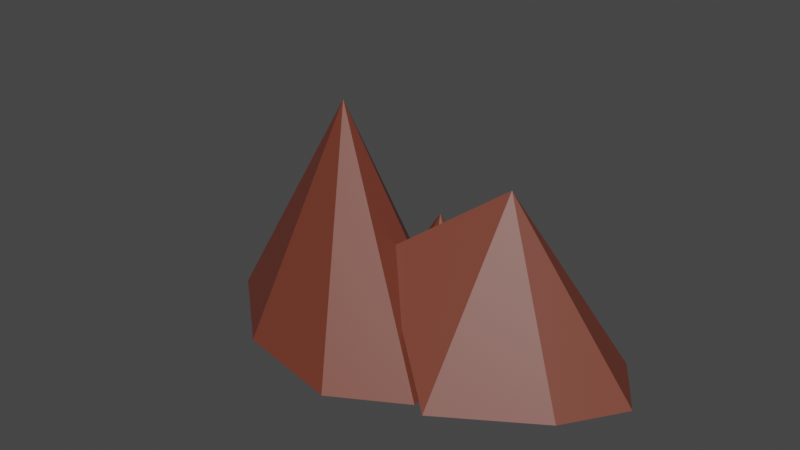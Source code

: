 # Source: Mountain1.blend  (saved by Blender 2.91.10; exported with 4.5.12 LTS)
import bpy
from mathutils import Matrix  # noqa: F401  (used for matrix-valued properties, if any)

bpy.ops.wm.read_factory_settings(use_empty=True)
scene = bpy.context.scene
scene.name = 'Scene'

# ---- collections
col_collection = bpy.data.collections.new('Collection'); scene.collection.children.link(col_collection)

# ---- materials (node trees are filled in below, after node groups)
mat_material_001 = bpy.data.materials.new('Material.001')
mat_material_001.use_transparent_shadow = False

# ---- material node trees
mat_material_001.use_nodes = True; mat_material_001.node_tree.nodes.clear()
_N = mat_material_001.node_tree.nodes; _L = mat_material_001.node_tree.links
n0 = _N.new('ShaderNodeBsdfPrincipled'); n0.name = 'Principled BSDF'; n0.location = (10, 300)
n0.distribution = 'GGX'
n0.subsurface_method = 'BURLEY'
n0.inputs[0].default_value = (0.1734, 0.04212, 0.02417, 1.0)
n0.inputs[3].default_value = 1.45
n0.inputs[27].default_value = (0.0, 0.0, 0.0, 1.0)
n0.inputs[28].default_value = 1.0
n1 = _N.new('ShaderNodeOutputMaterial'); n1.name = 'Material Output'; n1.location = (300, 300)
_L.new(n0.outputs[0], n1.inputs[0])
n1.is_active_output = True

# ---- world
world_world = bpy.data.worlds.new('World'); scene.world = world_world
world_world.use_nodes = True; world_world.node_tree.nodes.clear()
_N = world_world.node_tree.nodes; _L = world_world.node_tree.links
n0 = _N.new('ShaderNodeOutputWorld'); n0.name = 'World Output'; n0.location = (300, 300)
n1 = _N.new('ShaderNodeBackground'); n1.name = 'Background'; n1.location = (10, 300)
n1.inputs[0].default_value = (0.05088, 0.05088, 0.05088, 1.0)
_L.new(n1.outputs[0], n0.inputs[0])
n0.is_active_output = True
world_world.color = (0.05088, 0.05088, 0.05088)
world_world.use_sun_shadow = False
world_world.sun_shadow_jitter_overblur = 0.0

# ---- meshes
me_cone = bpy.data.meshes.new('Cone')
me_cone.from_pydata([(0.0, 1.0, -1.0), (0.7071, 0.7071, -1.0), (1.0, -4.371e-08, -1.0), (0.7071, -0.7071, -1.0), (-8.742e-08, -1.434, -1.0), (-0.7071, -0.7071, 0.2051), (-0.8354, 1.192e-08, -1.0), (-0.2858, 0.8138, -1.0), (0.0, 0.0, 1.0), (-0.2903, -0.2903, 0.6737), (0.1421, -0.1421, 0.5981), (0.14, 0.14, 0.6039), (-0.1649, 2.353e-09, 0.6053), (-1.726e-08, -0.2831, 0.6051), (0.0, 0.2284, 0.5431), (0.1998, -8.734e-09, 0.6004), (-0.05927, 0.1687, 0.5853)], [], [(0, 14, 11, 1), (1, 11, 15, 2), (2, 15, 10, 3), (3, 10, 13, 4), (4, 13, 9, 5), (5, 9, 12, 6), (0, 1, 2, 3, 4, 5, 6, 7), (6, 12, 16, 7), (7, 16, 14, 0), (11, 14, 8), (16, 12, 8), (9, 13, 8), (15, 11, 8), (14, 16, 8), (12, 9, 8), (10, 15, 8), (13, 10, 8)])
_uv = me_cone.uv_layers.new(name='UVMap')
_uv.uv.foreach_set('vector', [0.25, 0.49, 0.25, 0.3048, 0.2836, 0.2836, 0.4197, 0.4197, 0.4197, 0.4197, 0.2836, 0.2836, 0.298, 0.25, 0.49, 0.25, 0.49, 0.25, 0.298, 0.25, 0.2841, 0.2159, 0.4197, 0.08029, 0.4197, 0.08029, 0.2841, 0.2159, 0.25, 0.2026, 0.25, 0.01, 0.25, 0.01, 0.25, 0.2026, 0.1803, 0.1803, 0.08029, 0.08029, 0.08029, 0.08029, 0.1803, 0.1803, 0.2026, 0.25, 0.01, 0.25, 0.75, 0.49, 0.9197, 0.4197, 0.99, 0.25, 0.9197, 0.08029, 0.75, 0.01, 0.5803, 0.08029, 0.51, 0.25, 0.5803, 0.4197, 0.01, 0.25, 0.2026, 0.25, 0.2148, 0.2852, 0.08029, 0.4197, 0.08029, 0.4197, 0.2148, 0.2852, 0.25, 0.3048, 0.25, 0.49, 0.2836, 0.2836, 0.25, 0.3048, 0.25, 0.25, 0.2148, 0.2852, 0.2026, 0.25, 0.25, 0.25, 0.1803, 0.1803, 0.25, 0.2026, 0.25, 0.25, 0.298, 0.25, 0.2836, 0.2836, 0.25, 0.25, 0.25, 0.3048, 0.2148, 0.2852, 0.25, 0.25, 0.2026, 0.25, 0.1803, 0.1803, 0.25, 0.25, 0.2841, 0.2159, 0.298, 0.25, 0.25, 0.25, 0.25, 0.2026, 0.2841, 0.2159, 0.25, 0.25])
me_cone.materials.append(mat_material_001)
me_cone.use_remesh_fix_poles = True
me_cone.use_remesh_preserve_attributes = False
me_cone.use_mirror_vertex_groups = False
me_cone.update()
me_cone_001 = bpy.data.meshes.new('Cone.001')
me_cone_001.from_pydata([(0.0, 1.0, -1.0), (0.7071, 0.7071, -1.0), (1.0, -4.371e-08, -1.0), (0.7071, -0.7071, -1.0), (-8.742e-08, -1.0, -1.0), (-0.7071, -0.7071, -1.0), (-1.0, 1.192e-08, -1.0), (-0.7568, 0.8674, -1.0), (0.0, 0.0, 1.338), (0.1916, -0.1916, 0.7045), (0.1906, 0.1906, 0.7078), (-0.3132, 3.735e-09, 0.6057), (-2.772e-08, -0.3171, 0.5965), (0.0, 0.2991, 0.6387), (0.2992, -1.308e-08, 0.6385), (-0.2848, 0.3264, 0.4581), (-0.2285, -0.2285, 0.5825)], [], [(0, 13, 10, 1), (1, 10, 14, 2), (2, 14, 9, 3), (3, 9, 12, 4), (4, 12, 16, 5), (5, 16, 11, 6), (0, 1, 2, 3, 4, 5, 6, 7), (6, 11, 15, 7), (7, 15, 13, 0), (10, 13, 8), (15, 11, 8), (16, 12, 8), (14, 10, 8), (13, 15, 8), (11, 16, 8), (9, 14, 8), (12, 9, 8)])
_uv = me_cone_001.uv_layers.new(name='UVMap')
_uv.uv.foreach_set('vector', [0.25, 0.49, 0.25, 0.3218, 0.2957, 0.2957, 0.4197, 0.4197, 0.4197, 0.4197, 0.2957, 0.2957, 0.3218, 0.25, 0.49, 0.25, 0.49, 0.25, 0.3218, 0.25, 0.296, 0.204, 0.4197, 0.08029, 0.4197, 0.08029, 0.296, 0.204, 0.25, 0.1739, 0.25, 0.01, 0.25, 0.01, 0.25, 0.1739, 0.1952, 0.1952, 0.08029, 0.08029, 0.08029, 0.08029, 0.1952, 0.1952, 0.1748, 0.25, 0.01, 0.25, 0.75, 0.49, 0.9197, 0.4197, 0.99, 0.25, 0.9197, 0.08029, 0.75, 0.01, 0.5803, 0.08029, 0.51, 0.25, 0.5803, 0.4197, 0.01, 0.25, 0.1748, 0.25, 0.1861, 0.3139, 0.08029, 0.4197, 0.08029, 0.4197, 0.1861, 0.3139, 0.25, 0.3218, 0.25, 0.49, 0.2957, 0.2957, 0.25, 0.3218, 0.25, 0.25, 0.1861, 0.3139, 0.1748, 0.25, 0.25, 0.25, 0.1952, 0.1952, 0.25, 0.1739, 0.25, 0.25, 0.3218, 0.25, 0.2957, 0.2957, 0.25, 0.25, 0.25, 0.3218, 0.1861, 0.3139, 0.25, 0.25, 0.1748, 0.25, 0.1952, 0.1952, 0.25, 0.25, 0.296, 0.204, 0.3218, 0.25, 0.25, 0.25, 0.25, 0.1739, 0.296, 0.204, 0.25, 0.25])
me_cone_001.materials.append(mat_material_001)
me_cone_001.use_remesh_fix_poles = True
me_cone_001.use_remesh_preserve_attributes = False
me_cone_001.use_mirror_vertex_groups = False
me_cone_001.update()
me_cone_002 = bpy.data.meshes.new('Cone.002')
me_cone_002.from_pydata([(0.0, 1.0, -1.0), (0.7071, 0.7071, -1.0), (1.0, -4.371e-08, -1.0), (0.7071, -0.7071, -1.0), (-8.742e-08, -1.0, -1.0), (-0.7071, -0.7071, -1.0), (-1.0, 1.192e-08, -1.0), (-0.7071, 0.7071, -1.0), (0.0, 0.0, 1.0), (-0.0849, -0.0849, 0.7599), (0.1003, -0.1003, 0.7164), (0.08622, 0.08622, 0.7561), (-0.1349, 1.609e-09, 0.7302), (-1.114e-08, -0.1275, 0.7451), (0.0, 0.1371, 0.7259), (0.156, -6.819e-09, 0.688), (-0.09783, 0.09783, 0.7233)], [], [(0, 14, 11, 1), (1, 11, 15, 2), (2, 15, 10, 3), (3, 10, 13, 4), (4, 13, 9, 5), (5, 9, 12, 6), (0, 1, 2, 3, 4, 5, 6, 7), (6, 12, 16, 7), (7, 16, 14, 0), (10, 15, 8), (13, 10, 8), (11, 14, 8), (16, 12, 8), (9, 13, 8), (15, 11, 8), (14, 16, 8), (12, 9, 8)])
_uv = me_cone_002.uv_layers.new(name='UVMap')
_uv.uv.foreach_set('vector', [0.25, 0.49, 0.25, 0.2829, 0.2707, 0.2707, 0.4197, 0.4197, 0.4197, 0.4197, 0.2707, 0.2707, 0.2874, 0.25, 0.49, 0.25, 0.49, 0.25, 0.2874, 0.25, 0.2741, 0.2259, 0.4197, 0.08029, 0.4197, 0.08029, 0.2741, 0.2259, 0.25, 0.2194, 0.25, 0.01, 0.25, 0.01, 0.25, 0.2194, 0.2296, 0.2296, 0.08029, 0.08029, 0.08029, 0.08029, 0.2296, 0.2296, 0.2176, 0.25, 0.01, 0.25, 0.75, 0.49, 0.9197, 0.4197, 0.99, 0.25, 0.9197, 0.08029, 0.75, 0.01, 0.5803, 0.08029, 0.51, 0.25, 0.5803, 0.4197, 0.01, 0.25, 0.2176, 0.25, 0.2265, 0.2735, 0.08029, 0.4197, 0.08029, 0.4197, 0.2265, 0.2735, 0.25, 0.2829, 0.25, 0.49, 0.2741, 0.2259, 0.2874, 0.25, 0.25, 0.25, 0.25, 0.2194, 0.2741, 0.2259, 0.25, 0.25, 0.2707, 0.2707, 0.25, 0.2829, 0.25, 0.25, 0.2265, 0.2735, 0.2176, 0.25, 0.25, 0.25, 0.2296, 0.2296, 0.25, 0.2194, 0.25, 0.25, 0.2874, 0.25, 0.2707, 0.2707, 0.25, 0.25, 0.25, 0.2829, 0.2265, 0.2735, 0.25, 0.25, 0.2176, 0.25, 0.2296, 0.2296, 0.25, 0.25])
me_cone_002.materials.append(mat_material_001)
me_cone_002.use_remesh_fix_poles = True
me_cone_002.use_remesh_preserve_attributes = False
me_cone_002.use_mirror_vertex_groups = False
me_cone_002.update()

# ---- objects
ob_cone = bpy.data.objects.new('Cone', me_cone)
ob_cone_001 = bpy.data.objects.new('Cone.001', me_cone_001)
ob_cone_002 = bpy.data.objects.new('Cone.002', me_cone_002)

# ---- transforms, parenting, visibility, modifiers, constraints
ob_cone.location = (0.8098, -0.1146, 1.651)
ob_cone.scale = (2.7, 1.688, 1.688)
ob_cone.lineart.crease_threshold = 0.0
ob_cone_001.location = (-2.299, -0.9773, 1.897)
ob_cone_001.rotation_euler = (0.0, -0.0, -0.4605)
ob_cone_001.scale = (3.126, 1.954, 1.954)
ob_cone_001.lineart.crease_threshold = 0.0
ob_cone_002.location = (-2.044, 1.592, 0.6517)
ob_cone_002.rotation_euler = (0.0, -0.0, -0.5748)
ob_cone_002.scale = (1.088, 0.6804, 0.6804)
ob_cone_002.lineart.crease_threshold = 0.0

# ---- collection membership
col_collection.objects.link(ob_cone)
col_collection.objects.link(ob_cone_001)
col_collection.objects.link(ob_cone_002)

# ---- scene / render settings (as saved in the file)
scene.frame_start = 1; scene.frame_end = 250; scene.frame_set(1)
scene.render.engine = 'BLENDER_EEVEE_NEXT'
scene.cycles.use_denoising = False
scene.cycles.samples = 128
scene.cycles.sampling_pattern = 'TABULATED_SOBOL'
scene.cycles.use_adaptive_sampling = False
scene.cycles.use_light_tree = False
scene.view_settings.view_transform = 'Filmic'
bpy.context.view_layer.update()

# ---- added for rendering (the .blend has no active camera and no usable light): camera, sun
cam_auto = bpy.data.cameras.new('AutoCamera')
cam_auto.lens = 50.0
cam_auto.sensor_width = 36.0
cam_auto.clip_end = 1000.0
ob_auto_camera = bpy.data.objects.new('AutoCamera', cam_auto)
scene.collection.objects.link(ob_auto_camera)
ob_auto_camera.location = (10.398, -14.6339, 11.529)
ob_auto_camera.rotation_euler = (1.09748, -7.21219e-08, 0.694738)
scene.camera = ob_auto_camera
light_auto_sun = bpy.data.lights.new('AutoSun', 'SUN')
light_auto_sun.energy = 3.0
light_auto_sun.angle = 0.0523599
ob_auto_sun = bpy.data.objects.new('AutoSun', light_auto_sun)
scene.collection.objects.link(ob_auto_sun)
ob_auto_sun.rotation_euler = (0.872665, 0.174533, 0.523599)
bpy.context.view_layer.update()

